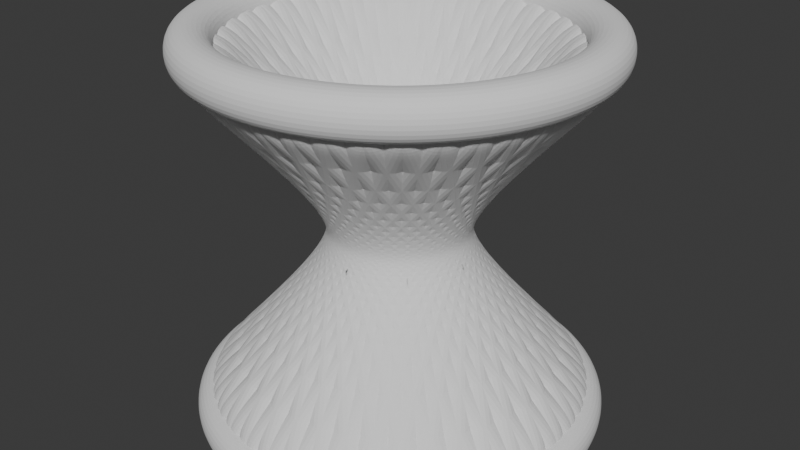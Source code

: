 # Source: ruledHyperboloid.blend  (saved by Blender 4.0.36; exported with 4.5.12 LTS)
import bpy
from mathutils import Matrix  # noqa: F401  (used for matrix-valued properties, if any)

bpy.ops.wm.read_factory_settings(use_empty=True)
scene = bpy.context.scene
scene.name = 'Scene'

# ---- collections
col_collection = bpy.data.collections.new('Collection'); scene.collection.children.link(col_collection)

# ---- world
world_world = bpy.data.worlds.new('World'); scene.world = world_world
world_world.use_nodes = True; world_world.node_tree.nodes.clear()
_N = world_world.node_tree.nodes; _L = world_world.node_tree.links
n0 = _N.new('ShaderNodeOutputWorld'); n0.name = 'World Output'; n0.location = (300, 300)
n1 = _N.new('ShaderNodeBackground'); n1.name = 'Background'; n1.location = (10, 300)
n1.inputs[0].default_value = (0.05088, 0.05088, 0.05088, 1.0)
_L.new(n1.outputs[0], n0.inputs[0])
n0.is_active_output = True
world_world.color = (0.05088, 0.05088, 0.05088)
world_world.use_sun_shadow = False
world_world.sun_shadow_jitter_overblur = 0.0

# ---- meshes
me_ring_098 = bpy.data.meshes.new('Ring.098')
me_ring_098.from_pydata([(2.0, 0.0, -2.0), (1.975, 0.3129, -2.0), (1.902, 0.618, -2.0), (1.782, 0.908, -2.0), (1.618, 1.176, -2.0), (1.414, 1.414, -2.0), (1.176, 1.618, -2.0), (0.908, 1.782, -2.0), (0.618, 1.902, -2.0), (0.3129, 1.975, -2.0), (1.225e-16, 2.0, -2.0), (-0.3129, 1.975, -2.0), (-0.618, 1.902, -2.0), (-0.908, 1.782, -2.0), (-1.176, 1.618, -2.0), (-1.414, 1.414, -2.0), (-1.618, 1.176, -2.0), (-1.782, 0.908, -2.0), (-1.902, 0.618, -2.0), (-1.975, 0.3129, -2.0), (-2.0, 2.449e-16, -2.0), (-1.975, -0.3129, -2.0), (-1.902, -0.618, -2.0), (-1.782, -0.908, -2.0), (-1.618, -1.176, -2.0), (-1.414, -1.414, -2.0), (-1.176, -1.618, -2.0), (-0.908, -1.782, -2.0), (-0.618, -1.902, -2.0), (-0.3129, -1.975, -2.0), (-3.674e-16, -2.0, -2.0), (0.3129, -1.975, -2.0), (0.618, -1.902, -2.0), (0.908, -1.782, -2.0), (1.176, -1.618, -2.0), (1.414, -1.414, -2.0), (1.618, -1.176, -2.0), (1.782, -0.908, -2.0), (1.902, -0.618, -2.0), (1.975, -0.3129, -2.0)], [(0, 1), (1, 2), (2, 3), (3, 4), (4, 5), (5, 6), (6, 7), (7, 8), (8, 9), (9, 10), (10, 11), (11, 12), (12, 13), (13, 14), (14, 15), (15, 16), (16, 17), (17, 18), (18, 19), (19, 20), (20, 21), (21, 22), (22, 23), (23, 24), (24, 25), (25, 26), (26, 27), (27, 28), (28, 29), (29, 30), (30, 31), (31, 32), (32, 33), (33, 34), (34, 35), (35, 36), (36, 37), (37, 38), (38, 39), (39, 0)], [])
me_ring_098.update()
me_ring_099 = bpy.data.meshes.new('Ring.099')
me_ring_099.from_pydata([(2.0, 0.0, 2.0), (1.975, 0.3129, 2.0), (1.902, 0.618, 2.0), (1.782, 0.908, 2.0), (1.618, 1.176, 2.0), (1.414, 1.414, 2.0), (1.176, 1.618, 2.0), (0.908, 1.782, 2.0), (0.618, 1.902, 2.0), (0.3129, 1.975, 2.0), (1.225e-16, 2.0, 2.0), (-0.3129, 1.975, 2.0), (-0.618, 1.902, 2.0), (-0.908, 1.782, 2.0), (-1.176, 1.618, 2.0), (-1.414, 1.414, 2.0), (-1.618, 1.176, 2.0), (-1.782, 0.908, 2.0), (-1.902, 0.618, 2.0), (-1.975, 0.3129, 2.0), (-2.0, 2.449e-16, 2.0), (-1.975, -0.3129, 2.0), (-1.902, -0.618, 2.0), (-1.782, -0.908, 2.0), (-1.618, -1.176, 2.0), (-1.414, -1.414, 2.0), (-1.176, -1.618, 2.0), (-0.908, -1.782, 2.0), (-0.618, -1.902, 2.0), (-0.3129, -1.975, 2.0), (-3.674e-16, -2.0, 2.0), (0.3129, -1.975, 2.0), (0.618, -1.902, 2.0), (0.908, -1.782, 2.0), (1.176, -1.618, 2.0), (1.414, -1.414, 2.0), (1.618, -1.176, 2.0), (1.782, -0.908, 2.0), (1.902, -0.618, 2.0), (1.975, -0.3129, 2.0)], [(0, 1), (1, 2), (2, 3), (3, 4), (4, 5), (5, 6), (6, 7), (7, 8), (8, 9), (9, 10), (10, 11), (11, 12), (12, 13), (13, 14), (14, 15), (15, 16), (16, 17), (17, 18), (18, 19), (19, 20), (20, 21), (21, 22), (22, 23), (23, 24), (24, 25), (25, 26), (26, 27), (27, 28), (28, 29), (29, 30), (30, 31), (31, 32), (32, 33), (33, 34), (34, 35), (35, 36), (36, 37), (37, 38), (38, 39), (39, 0)], [])
me_ring_099.update()
me_line_pos_0_015 = bpy.data.meshes.new('Line_pos_0.015')
me_line_pos_0_015.from_pydata([(2.0, 0.0, -2.0), (-1.714, 1.031, 2.0)], [(0, 1)], [])
me_line_pos_0_015.update()
me_line_pos_1_015 = bpy.data.meshes.new('Line_pos_1.015')
me_line_pos_1_015.from_pydata([(1.975, 0.3129, -2.0), (-1.854, 0.7502, 2.0)], [(0, 1)], [])
me_line_pos_1_015.update()
me_line_pos_2_015 = bpy.data.meshes.new('Line_pos_2.015')
me_line_pos_2_015.from_pydata([(1.902, 0.618, -2.0), (-1.948, 0.451, 2.0)], [(0, 1)], [])
me_line_pos_2_015.update()
me_line_pos_3_015 = bpy.data.meshes.new('Line_pos_3.015')
me_line_pos_3_015.from_pydata([(1.782, 0.908, -2.0), (-1.995, 0.1406, 2.0)], [(0, 1)], [])
me_line_pos_3_015.update()
me_line_pos_4_015 = bpy.data.meshes.new('Line_pos_4.015')
me_line_pos_4_015.from_pydata([(1.618, 1.176, -2.0), (-1.992, -0.1732, 2.0)], [(0, 1)], [])
me_line_pos_4_015.update()
me_line_pos_5_015 = bpy.data.meshes.new('Line_pos_5.015')
me_line_pos_5_015.from_pydata([(1.414, 1.414, -2.0), (-1.941, -0.4828, 2.0)], [(0, 1)], [])
me_line_pos_5_015.update()
me_line_pos_6_015 = bpy.data.meshes.new('Line_pos_6.015')
me_line_pos_6_015.from_pydata([(1.176, 1.618, -2.0), (-1.841, -0.7805, 2.0)], [(0, 1)], [])
me_line_pos_6_015.update()
me_line_pos_7_015 = bpy.data.meshes.new('Line_pos_7.015')
me_line_pos_7_015.from_pydata([(0.908, 1.782, -2.0), (-1.697, -1.059, 2.0)], [(0, 1)], [])
me_line_pos_7_015.update()
me_line_pos_8_015 = bpy.data.meshes.new('Line_pos_8.015')
me_line_pos_8_015.from_pydata([(0.618, 1.902, -2.0), (-1.51, -1.311, 2.0)], [(0, 1)], [])
me_line_pos_8_015.update()
me_line_pos_9_015 = bpy.data.meshes.new('Line_pos_9.015')
me_line_pos_9_015.from_pydata([(0.3129, 1.975, -2.0), (-1.286, -1.531, 2.0)], [(0, 1)], [])
me_line_pos_9_015.update()
me_line_pos_10_015 = bpy.data.meshes.new('Line_pos_10.015')
me_line_pos_10_015.from_pydata([(1.225e-16, 2.0, -2.0), (-1.031, -1.714, 2.0)], [(0, 1)], [])
me_line_pos_10_015.update()
me_line_pos_11_015 = bpy.data.meshes.new('Line_pos_11.015')
me_line_pos_11_015.from_pydata([(-0.3129, 1.975, -2.0), (-0.7502, -1.854, 2.0)], [(0, 1)], [])
me_line_pos_11_015.update()
me_line_pos_12_015 = bpy.data.meshes.new('Line_pos_12.015')
me_line_pos_12_015.from_pydata([(-0.618, 1.902, -2.0), (-0.451, -1.948, 2.0)], [(0, 1)], [])
me_line_pos_12_015.update()
me_line_pos_13_015 = bpy.data.meshes.new('Line_pos_13.015')
me_line_pos_13_015.from_pydata([(-0.908, 1.782, -2.0), (-0.1406, -1.995, 2.0)], [(0, 1)], [])
me_line_pos_13_015.update()
me_line_pos_14_015 = bpy.data.meshes.new('Line_pos_14.015')
me_line_pos_14_015.from_pydata([(-1.176, 1.618, -2.0), (0.1732, -1.992, 2.0)], [(0, 1)], [])
me_line_pos_14_015.update()
me_line_pos_15_015 = bpy.data.meshes.new('Line_pos_15.015')
me_line_pos_15_015.from_pydata([(-1.414, 1.414, -2.0), (0.4828, -1.941, 2.0)], [(0, 1)], [])
me_line_pos_15_015.update()
me_line_pos_16_015 = bpy.data.meshes.new('Line_pos_16.015')
me_line_pos_16_015.from_pydata([(-1.618, 1.176, -2.0), (0.7805, -1.841, 2.0)], [(0, 1)], [])
me_line_pos_16_015.update()
me_line_pos_17_015 = bpy.data.meshes.new('Line_pos_17.015')
me_line_pos_17_015.from_pydata([(-1.782, 0.908, -2.0), (1.059, -1.697, 2.0)], [(0, 1)], [])
me_line_pos_17_015.update()
me_line_pos_18_015 = bpy.data.meshes.new('Line_pos_18.015')
me_line_pos_18_015.from_pydata([(-1.902, 0.618, -2.0), (1.311, -1.51, 2.0)], [(0, 1)], [])
me_line_pos_18_015.update()
me_line_pos_19_015 = bpy.data.meshes.new('Line_pos_19.015')
me_line_pos_19_015.from_pydata([(-1.975, 0.3129, -2.0), (1.531, -1.286, 2.0)], [(0, 1)], [])
me_line_pos_19_015.update()
me_line_pos_20_015 = bpy.data.meshes.new('Line_pos_20.015')
me_line_pos_20_015.from_pydata([(-2.0, 2.449e-16, -2.0), (1.714, -1.031, 2.0)], [(0, 1)], [])
me_line_pos_20_015.update()
me_line_pos_21_015 = bpy.data.meshes.new('Line_pos_21.015')
me_line_pos_21_015.from_pydata([(-1.975, -0.3129, -2.0), (1.854, -0.7502, 2.0)], [(0, 1)], [])
me_line_pos_21_015.update()
me_line_pos_22_015 = bpy.data.meshes.new('Line_pos_22.015')
me_line_pos_22_015.from_pydata([(-1.902, -0.618, -2.0), (1.948, -0.451, 2.0)], [(0, 1)], [])
me_line_pos_22_015.update()
me_line_pos_23_015 = bpy.data.meshes.new('Line_pos_23.015')
me_line_pos_23_015.from_pydata([(-1.782, -0.908, -2.0), (1.995, -0.1406, 2.0)], [(0, 1)], [])
me_line_pos_23_015.update()
me_line_pos_24_015 = bpy.data.meshes.new('Line_pos_24.015')
me_line_pos_24_015.from_pydata([(-1.618, -1.176, -2.0), (1.992, 0.1732, 2.0)], [(0, 1)], [])
me_line_pos_24_015.update()
me_line_pos_25_004 = bpy.data.meshes.new('Line_pos_25.004')
me_line_pos_25_004.from_pydata([(-1.414, -1.414, -2.0), (1.941, 0.4828, 2.0)], [(0, 1)], [])
me_line_pos_25_004.update()
me_line_pos_26_004 = bpy.data.meshes.new('Line_pos_26.004')
me_line_pos_26_004.from_pydata([(-1.176, -1.618, -2.0), (1.841, 0.7805, 2.0)], [(0, 1)], [])
me_line_pos_26_004.update()
me_line_pos_27_004 = bpy.data.meshes.new('Line_pos_27.004')
me_line_pos_27_004.from_pydata([(-0.908, -1.782, -2.0), (1.697, 1.059, 2.0)], [(0, 1)], [])
me_line_pos_27_004.update()
me_line_pos_28_004 = bpy.data.meshes.new('Line_pos_28.004')
me_line_pos_28_004.from_pydata([(-0.618, -1.902, -2.0), (1.51, 1.311, 2.0)], [(0, 1)], [])
me_line_pos_28_004.update()
me_line_pos_29_004 = bpy.data.meshes.new('Line_pos_29.004')
me_line_pos_29_004.from_pydata([(-0.3129, -1.975, -2.0), (1.286, 1.531, 2.0)], [(0, 1)], [])
me_line_pos_29_004.update()
me_line_pos_30_004 = bpy.data.meshes.new('Line_pos_30.004')
me_line_pos_30_004.from_pydata([(-3.674e-16, -2.0, -2.0), (1.031, 1.714, 2.0)], [(0, 1)], [])
me_line_pos_30_004.update()
me_line_pos_31_004 = bpy.data.meshes.new('Line_pos_31.004')
me_line_pos_31_004.from_pydata([(0.3129, -1.975, -2.0), (0.7502, 1.854, 2.0)], [(0, 1)], [])
me_line_pos_31_004.update()
me_line_pos_32_004 = bpy.data.meshes.new('Line_pos_32.004')
me_line_pos_32_004.from_pydata([(0.618, -1.902, -2.0), (0.451, 1.948, 2.0)], [(0, 1)], [])
me_line_pos_32_004.update()
me_line_pos_33_004 = bpy.data.meshes.new('Line_pos_33.004')
me_line_pos_33_004.from_pydata([(0.908, -1.782, -2.0), (0.1406, 1.995, 2.0)], [(0, 1)], [])
me_line_pos_33_004.update()
me_line_pos_34_004 = bpy.data.meshes.new('Line_pos_34.004')
me_line_pos_34_004.from_pydata([(1.176, -1.618, -2.0), (-0.1732, 1.992, 2.0)], [(0, 1)], [])
me_line_pos_34_004.update()
me_line_pos_35_004 = bpy.data.meshes.new('Line_pos_35.004')
me_line_pos_35_004.from_pydata([(1.414, -1.414, -2.0), (-0.4828, 1.941, 2.0)], [(0, 1)], [])
me_line_pos_35_004.update()
me_line_pos_36_004 = bpy.data.meshes.new('Line_pos_36.004')
me_line_pos_36_004.from_pydata([(1.618, -1.176, -2.0), (-0.7805, 1.841, 2.0)], [(0, 1)], [])
me_line_pos_36_004.update()
me_line_pos_37_004 = bpy.data.meshes.new('Line_pos_37.004')
me_line_pos_37_004.from_pydata([(1.782, -0.908, -2.0), (-1.059, 1.697, 2.0)], [(0, 1)], [])
me_line_pos_37_004.update()
me_line_pos_38_004 = bpy.data.meshes.new('Line_pos_38.004')
me_line_pos_38_004.from_pydata([(1.902, -0.618, -2.0), (-1.311, 1.51, 2.0)], [(0, 1)], [])
me_line_pos_38_004.update()
me_line_pos_39_004 = bpy.data.meshes.new('Line_pos_39.004')
me_line_pos_39_004.from_pydata([(1.975, -0.3129, -2.0), (-1.531, 1.286, 2.0)], [(0, 1)], [])
me_line_pos_39_004.update()
me_line_neg_0_007 = bpy.data.meshes.new('Line_neg_0.007')
me_line_neg_0_007.from_pydata([(2.0, 0.0, -2.0), (-1.714, -1.031, 2.0)], [(0, 1)], [])
me_line_neg_0_007.update()
me_line_neg_1_007 = bpy.data.meshes.new('Line_neg_1.007')
me_line_neg_1_007.from_pydata([(1.975, 0.3129, -2.0), (-1.531, -1.286, 2.0)], [(0, 1)], [])
me_line_neg_1_007.update()
me_line_neg_2_007 = bpy.data.meshes.new('Line_neg_2.007')
me_line_neg_2_007.from_pydata([(1.902, 0.618, -2.0), (-1.311, -1.51, 2.0)], [(0, 1)], [])
me_line_neg_2_007.update()
me_line_neg_3_007 = bpy.data.meshes.new('Line_neg_3.007')
me_line_neg_3_007.from_pydata([(1.782, 0.908, -2.0), (-1.059, -1.697, 2.0)], [(0, 1)], [])
me_line_neg_3_007.update()
me_line_neg_4_007 = bpy.data.meshes.new('Line_neg_4.007')
me_line_neg_4_007.from_pydata([(1.618, 1.176, -2.0), (-0.7805, -1.841, 2.0)], [(0, 1)], [])
me_line_neg_4_007.update()
me_line_neg_5_007 = bpy.data.meshes.new('Line_neg_5.007')
me_line_neg_5_007.from_pydata([(1.414, 1.414, -2.0), (-0.4828, -1.941, 2.0)], [(0, 1)], [])
me_line_neg_5_007.update()
me_line_neg_6_007 = bpy.data.meshes.new('Line_neg_6.007')
me_line_neg_6_007.from_pydata([(1.176, 1.618, -2.0), (-0.1732, -1.992, 2.0)], [(0, 1)], [])
me_line_neg_6_007.update()
me_line_neg_7_007 = bpy.data.meshes.new('Line_neg_7.007')
me_line_neg_7_007.from_pydata([(0.908, 1.782, -2.0), (0.1406, -1.995, 2.0)], [(0, 1)], [])
me_line_neg_7_007.update()
me_line_neg_8_007 = bpy.data.meshes.new('Line_neg_8.007')
me_line_neg_8_007.from_pydata([(0.618, 1.902, -2.0), (0.451, -1.948, 2.0)], [(0, 1)], [])
me_line_neg_8_007.update()
me_line_neg_9_007 = bpy.data.meshes.new('Line_neg_9.007')
me_line_neg_9_007.from_pydata([(0.3129, 1.975, -2.0), (0.7502, -1.854, 2.0)], [(0, 1)], [])
me_line_neg_9_007.update()
me_line_neg_10_007 = bpy.data.meshes.new('Line_neg_10.007')
me_line_neg_10_007.from_pydata([(1.225e-16, 2.0, -2.0), (1.031, -1.714, 2.0)], [(0, 1)], [])
me_line_neg_10_007.update()
me_line_neg_11_007 = bpy.data.meshes.new('Line_neg_11.007')
me_line_neg_11_007.from_pydata([(-0.3129, 1.975, -2.0), (1.286, -1.531, 2.0)], [(0, 1)], [])
me_line_neg_11_007.update()
me_line_neg_12_007 = bpy.data.meshes.new('Line_neg_12.007')
me_line_neg_12_007.from_pydata([(-0.618, 1.902, -2.0), (1.51, -1.311, 2.0)], [(0, 1)], [])
me_line_neg_12_007.update()
me_line_neg_13_007 = bpy.data.meshes.new('Line_neg_13.007')
me_line_neg_13_007.from_pydata([(-0.908, 1.782, -2.0), (1.697, -1.059, 2.0)], [(0, 1)], [])
me_line_neg_13_007.update()
me_line_neg_14_007 = bpy.data.meshes.new('Line_neg_14.007')
me_line_neg_14_007.from_pydata([(-1.176, 1.618, -2.0), (1.841, -0.7805, 2.0)], [(0, 1)], [])
me_line_neg_14_007.update()
me_line_neg_15_007 = bpy.data.meshes.new('Line_neg_15.007')
me_line_neg_15_007.from_pydata([(-1.414, 1.414, -2.0), (1.941, -0.4828, 2.0)], [(0, 1)], [])
me_line_neg_15_007.update()
me_line_neg_16_007 = bpy.data.meshes.new('Line_neg_16.007')
me_line_neg_16_007.from_pydata([(-1.618, 1.176, -2.0), (1.992, -0.1732, 2.0)], [(0, 1)], [])
me_line_neg_16_007.update()
me_line_neg_17_007 = bpy.data.meshes.new('Line_neg_17.007')
me_line_neg_17_007.from_pydata([(-1.782, 0.908, -2.0), (1.995, 0.1406, 2.0)], [(0, 1)], [])
me_line_neg_17_007.update()
me_line_neg_18_007 = bpy.data.meshes.new('Line_neg_18.007')
me_line_neg_18_007.from_pydata([(-1.902, 0.618, -2.0), (1.948, 0.451, 2.0)], [(0, 1)], [])
me_line_neg_18_007.update()
me_line_neg_19_007 = bpy.data.meshes.new('Line_neg_19.007')
me_line_neg_19_007.from_pydata([(-1.975, 0.3129, -2.0), (1.854, 0.7502, 2.0)], [(0, 1)], [])
me_line_neg_19_007.update()
me_line_neg_20_007 = bpy.data.meshes.new('Line_neg_20.007')
me_line_neg_20_007.from_pydata([(-2.0, 2.449e-16, -2.0), (1.714, 1.031, 2.0)], [(0, 1)], [])
me_line_neg_20_007.update()
me_line_neg_21_007 = bpy.data.meshes.new('Line_neg_21.007')
me_line_neg_21_007.from_pydata([(-1.975, -0.3129, -2.0), (1.531, 1.286, 2.0)], [(0, 1)], [])
me_line_neg_21_007.update()
me_line_neg_22_007 = bpy.data.meshes.new('Line_neg_22.007')
me_line_neg_22_007.from_pydata([(-1.902, -0.618, -2.0), (1.311, 1.51, 2.0)], [(0, 1)], [])
me_line_neg_22_007.update()
me_line_neg_23_007 = bpy.data.meshes.new('Line_neg_23.007')
me_line_neg_23_007.from_pydata([(-1.782, -0.908, -2.0), (1.059, 1.697, 2.0)], [(0, 1)], [])
me_line_neg_23_007.update()
me_line_neg_24_007 = bpy.data.meshes.new('Line_neg_24.007')
me_line_neg_24_007.from_pydata([(-1.618, -1.176, -2.0), (0.7805, 1.841, 2.0)], [(0, 1)], [])
me_line_neg_24_007.update()
me_line_neg_25 = bpy.data.meshes.new('Line_neg_25')
me_line_neg_25.from_pydata([(-1.414, -1.414, -2.0), (0.4828, 1.941, 2.0)], [(0, 1)], [])
me_line_neg_25.update()
me_line_neg_26 = bpy.data.meshes.new('Line_neg_26')
me_line_neg_26.from_pydata([(-1.176, -1.618, -2.0), (0.1732, 1.992, 2.0)], [(0, 1)], [])
me_line_neg_26.update()
me_line_neg_27 = bpy.data.meshes.new('Line_neg_27')
me_line_neg_27.from_pydata([(-0.908, -1.782, -2.0), (-0.1406, 1.995, 2.0)], [(0, 1)], [])
me_line_neg_27.update()
me_line_neg_28 = bpy.data.meshes.new('Line_neg_28')
me_line_neg_28.from_pydata([(-0.618, -1.902, -2.0), (-0.451, 1.948, 2.0)], [(0, 1)], [])
me_line_neg_28.update()
me_line_neg_29 = bpy.data.meshes.new('Line_neg_29')
me_line_neg_29.from_pydata([(-0.3129, -1.975, -2.0), (-0.7502, 1.854, 2.0)], [(0, 1)], [])
me_line_neg_29.update()
me_line_neg_30 = bpy.data.meshes.new('Line_neg_30')
me_line_neg_30.from_pydata([(-3.674e-16, -2.0, -2.0), (-1.031, 1.714, 2.0)], [(0, 1)], [])
me_line_neg_30.update()
me_line_neg_31 = bpy.data.meshes.new('Line_neg_31')
me_line_neg_31.from_pydata([(0.3129, -1.975, -2.0), (-1.286, 1.531, 2.0)], [(0, 1)], [])
me_line_neg_31.update()
me_line_neg_32 = bpy.data.meshes.new('Line_neg_32')
me_line_neg_32.from_pydata([(0.618, -1.902, -2.0), (-1.51, 1.311, 2.0)], [(0, 1)], [])
me_line_neg_32.update()
me_line_neg_33 = bpy.data.meshes.new('Line_neg_33')
me_line_neg_33.from_pydata([(0.908, -1.782, -2.0), (-1.697, 1.059, 2.0)], [(0, 1)], [])
me_line_neg_33.update()
me_line_neg_34 = bpy.data.meshes.new('Line_neg_34')
me_line_neg_34.from_pydata([(1.176, -1.618, -2.0), (-1.841, 0.7805, 2.0)], [(0, 1)], [])
me_line_neg_34.update()
me_line_neg_35 = bpy.data.meshes.new('Line_neg_35')
me_line_neg_35.from_pydata([(1.414, -1.414, -2.0), (-1.941, 0.4828, 2.0)], [(0, 1)], [])
me_line_neg_35.update()
me_line_neg_36 = bpy.data.meshes.new('Line_neg_36')
me_line_neg_36.from_pydata([(1.618, -1.176, -2.0), (-1.992, 0.1732, 2.0)], [(0, 1)], [])
me_line_neg_36.update()
me_line_neg_37 = bpy.data.meshes.new('Line_neg_37')
me_line_neg_37.from_pydata([(1.782, -0.908, -2.0), (-1.995, -0.1406, 2.0)], [(0, 1)], [])
me_line_neg_37.update()
me_line_neg_38 = bpy.data.meshes.new('Line_neg_38')
me_line_neg_38.from_pydata([(1.902, -0.618, -2.0), (-1.948, -0.451, 2.0)], [(0, 1)], [])
me_line_neg_38.update()
me_line_neg_39 = bpy.data.meshes.new('Line_neg_39')
me_line_neg_39.from_pydata([(1.975, -0.3129, -2.0), (-1.854, -0.7502, 2.0)], [(0, 1)], [])
me_line_neg_39.update()

# ---- objects
ob_ring = bpy.data.objects.new('Ring', me_ring_098)
ob_ring_001 = bpy.data.objects.new('Ring.001', me_ring_099)
ob_line_pos_0 = bpy.data.objects.new('Line_pos_0', me_line_pos_0_015)
ob_line_pos_1 = bpy.data.objects.new('Line_pos_1', me_line_pos_1_015)
ob_line_pos_2 = bpy.data.objects.new('Line_pos_2', me_line_pos_2_015)
ob_line_pos_3 = bpy.data.objects.new('Line_pos_3', me_line_pos_3_015)
ob_line_pos_4 = bpy.data.objects.new('Line_pos_4', me_line_pos_4_015)
ob_line_pos_5 = bpy.data.objects.new('Line_pos_5', me_line_pos_5_015)
ob_line_pos_6 = bpy.data.objects.new('Line_pos_6', me_line_pos_6_015)
ob_line_pos_7 = bpy.data.objects.new('Line_pos_7', me_line_pos_7_015)
ob_line_pos_8 = bpy.data.objects.new('Line_pos_8', me_line_pos_8_015)
ob_line_pos_9 = bpy.data.objects.new('Line_pos_9', me_line_pos_9_015)
ob_line_pos_10 = bpy.data.objects.new('Line_pos_10', me_line_pos_10_015)
ob_line_pos_11 = bpy.data.objects.new('Line_pos_11', me_line_pos_11_015)
ob_line_pos_12 = bpy.data.objects.new('Line_pos_12', me_line_pos_12_015)
ob_line_pos_13 = bpy.data.objects.new('Line_pos_13', me_line_pos_13_015)
ob_line_pos_14 = bpy.data.objects.new('Line_pos_14', me_line_pos_14_015)
ob_line_pos_15 = bpy.data.objects.new('Line_pos_15', me_line_pos_15_015)
ob_line_pos_16 = bpy.data.objects.new('Line_pos_16', me_line_pos_16_015)
ob_line_pos_17 = bpy.data.objects.new('Line_pos_17', me_line_pos_17_015)
ob_line_pos_18 = bpy.data.objects.new('Line_pos_18', me_line_pos_18_015)
ob_line_pos_19 = bpy.data.objects.new('Line_pos_19', me_line_pos_19_015)
ob_line_pos_20 = bpy.data.objects.new('Line_pos_20', me_line_pos_20_015)
ob_line_pos_21 = bpy.data.objects.new('Line_pos_21', me_line_pos_21_015)
ob_line_pos_22 = bpy.data.objects.new('Line_pos_22', me_line_pos_22_015)
ob_line_pos_23 = bpy.data.objects.new('Line_pos_23', me_line_pos_23_015)
ob_line_pos_24 = bpy.data.objects.new('Line_pos_24', me_line_pos_24_015)
ob_line_pos_25 = bpy.data.objects.new('Line_pos_25', me_line_pos_25_004)
ob_line_pos_26 = bpy.data.objects.new('Line_pos_26', me_line_pos_26_004)
ob_line_pos_27 = bpy.data.objects.new('Line_pos_27', me_line_pos_27_004)
ob_line_pos_28 = bpy.data.objects.new('Line_pos_28', me_line_pos_28_004)
ob_line_pos_29 = bpy.data.objects.new('Line_pos_29', me_line_pos_29_004)
ob_line_pos_30 = bpy.data.objects.new('Line_pos_30', me_line_pos_30_004)
ob_line_pos_31 = bpy.data.objects.new('Line_pos_31', me_line_pos_31_004)
ob_line_pos_32 = bpy.data.objects.new('Line_pos_32', me_line_pos_32_004)
ob_line_pos_33 = bpy.data.objects.new('Line_pos_33', me_line_pos_33_004)
ob_line_pos_34 = bpy.data.objects.new('Line_pos_34', me_line_pos_34_004)
ob_line_pos_35 = bpy.data.objects.new('Line_pos_35', me_line_pos_35_004)
ob_line_pos_36 = bpy.data.objects.new('Line_pos_36', me_line_pos_36_004)
ob_line_pos_37 = bpy.data.objects.new('Line_pos_37', me_line_pos_37_004)
ob_line_pos_38 = bpy.data.objects.new('Line_pos_38', me_line_pos_38_004)
ob_line_pos_39 = bpy.data.objects.new('Line_pos_39', me_line_pos_39_004)
ob_line_neg_0 = bpy.data.objects.new('Line_neg_0', me_line_neg_0_007)
ob_line_neg_1 = bpy.data.objects.new('Line_neg_1', me_line_neg_1_007)
ob_line_neg_2 = bpy.data.objects.new('Line_neg_2', me_line_neg_2_007)
ob_line_neg_3 = bpy.data.objects.new('Line_neg_3', me_line_neg_3_007)
ob_line_neg_4 = bpy.data.objects.new('Line_neg_4', me_line_neg_4_007)
ob_line_neg_5 = bpy.data.objects.new('Line_neg_5', me_line_neg_5_007)
ob_line_neg_6 = bpy.data.objects.new('Line_neg_6', me_line_neg_6_007)
ob_line_neg_7 = bpy.data.objects.new('Line_neg_7', me_line_neg_7_007)
ob_line_neg_8 = bpy.data.objects.new('Line_neg_8', me_line_neg_8_007)
ob_line_neg_9 = bpy.data.objects.new('Line_neg_9', me_line_neg_9_007)
ob_line_neg_10 = bpy.data.objects.new('Line_neg_10', me_line_neg_10_007)
ob_line_neg_11 = bpy.data.objects.new('Line_neg_11', me_line_neg_11_007)
ob_line_neg_12 = bpy.data.objects.new('Line_neg_12', me_line_neg_12_007)
ob_line_neg_13 = bpy.data.objects.new('Line_neg_13', me_line_neg_13_007)
ob_line_neg_14 = bpy.data.objects.new('Line_neg_14', me_line_neg_14_007)
ob_line_neg_15 = bpy.data.objects.new('Line_neg_15', me_line_neg_15_007)
ob_line_neg_16 = bpy.data.objects.new('Line_neg_16', me_line_neg_16_007)
ob_line_neg_17 = bpy.data.objects.new('Line_neg_17', me_line_neg_17_007)
ob_line_neg_18 = bpy.data.objects.new('Line_neg_18', me_line_neg_18_007)
ob_line_neg_19 = bpy.data.objects.new('Line_neg_19', me_line_neg_19_007)
ob_line_neg_20 = bpy.data.objects.new('Line_neg_20', me_line_neg_20_007)
ob_line_neg_21 = bpy.data.objects.new('Line_neg_21', me_line_neg_21_007)
ob_line_neg_22 = bpy.data.objects.new('Line_neg_22', me_line_neg_22_007)
ob_line_neg_23 = bpy.data.objects.new('Line_neg_23', me_line_neg_23_007)
ob_line_neg_24 = bpy.data.objects.new('Line_neg_24', me_line_neg_24_007)
ob_line_neg_25 = bpy.data.objects.new('Line_neg_25', me_line_neg_25)
ob_line_neg_26 = bpy.data.objects.new('Line_neg_26', me_line_neg_26)
ob_line_neg_27 = bpy.data.objects.new('Line_neg_27', me_line_neg_27)
ob_line_neg_28 = bpy.data.objects.new('Line_neg_28', me_line_neg_28)
ob_line_neg_29 = bpy.data.objects.new('Line_neg_29', me_line_neg_29)
ob_line_neg_30 = bpy.data.objects.new('Line_neg_30', me_line_neg_30)
ob_line_neg_31 = bpy.data.objects.new('Line_neg_31', me_line_neg_31)
ob_line_neg_32 = bpy.data.objects.new('Line_neg_32', me_line_neg_32)
ob_line_neg_33 = bpy.data.objects.new('Line_neg_33', me_line_neg_33)
ob_line_neg_34 = bpy.data.objects.new('Line_neg_34', me_line_neg_34)
ob_line_neg_35 = bpy.data.objects.new('Line_neg_35', me_line_neg_35)
ob_line_neg_36 = bpy.data.objects.new('Line_neg_36', me_line_neg_36)
ob_line_neg_37 = bpy.data.objects.new('Line_neg_37', me_line_neg_37)
ob_line_neg_38 = bpy.data.objects.new('Line_neg_38', me_line_neg_38)
ob_line_neg_39 = bpy.data.objects.new('Line_neg_39', me_line_neg_39)

# ---- transforms, parenting, visibility, modifiers, constraints
ob_ring.location = (0.0, 0.0, 0.0)
_m = ob_ring.modifiers.new('Skin', 'SKIN')
_m = ob_ring.modifiers.new('Subdivision', 'SUBSURF')
_m.levels = 3
_m.render_levels = 3
_m = ob_ring.modifiers.new('Bevel', 'BEVEL')
_m.width = 0.015
_m.width_pct = 0.015
_m.segments = 6
ob_ring_001.location = (0.0, 0.0, 0.0)
_m = ob_ring_001.modifiers.new('Skin', 'SKIN')
_m = ob_ring_001.modifiers.new('Subdivision', 'SUBSURF')
_m.levels = 3
_m.render_levels = 3
_m = ob_ring_001.modifiers.new('Bevel', 'BEVEL')
_m.width = 0.015
_m.width_pct = 0.015
_m.segments = 6
ob_line_pos_0.location = (0.0, 0.0, 0.0)
_m = ob_line_pos_0.modifiers.new('Skin', 'SKIN')
_m = ob_line_pos_0.modifiers.new('Subdivision', 'SUBSURF')
_m.levels = 3
_m.render_levels = 3
_m = ob_line_pos_0.modifiers.new('Bevel', 'BEVEL')
_m.width = 0.006
_m.width_pct = 0.006
_m.segments = 6
ob_line_pos_1.location = (0.0, 0.0, 0.0)
_m = ob_line_pos_1.modifiers.new('Skin', 'SKIN')
_m = ob_line_pos_1.modifiers.new('Subdivision', 'SUBSURF')
_m.levels = 3
_m.render_levels = 3
_m = ob_line_pos_1.modifiers.new('Bevel', 'BEVEL')
_m.width = 0.006
_m.width_pct = 0.006
_m.segments = 6
ob_line_pos_2.location = (0.0, 0.0, 0.0)
_m = ob_line_pos_2.modifiers.new('Skin', 'SKIN')
_m = ob_line_pos_2.modifiers.new('Subdivision', 'SUBSURF')
_m.levels = 3
_m.render_levels = 3
_m = ob_line_pos_2.modifiers.new('Bevel', 'BEVEL')
_m.width = 0.006
_m.width_pct = 0.006
_m.segments = 6
ob_line_pos_3.location = (0.0, 0.0, 0.0)
_m = ob_line_pos_3.modifiers.new('Skin', 'SKIN')
_m = ob_line_pos_3.modifiers.new('Subdivision', 'SUBSURF')
_m.levels = 3
_m.render_levels = 3
_m = ob_line_pos_3.modifiers.new('Bevel', 'BEVEL')
_m.width = 0.006
_m.width_pct = 0.006
_m.segments = 6
ob_line_pos_4.location = (0.0, 0.0, 0.0)
_m = ob_line_pos_4.modifiers.new('Skin', 'SKIN')
_m = ob_line_pos_4.modifiers.new('Subdivision', 'SUBSURF')
_m.levels = 3
_m.render_levels = 3
_m = ob_line_pos_4.modifiers.new('Bevel', 'BEVEL')
_m.width = 0.006
_m.width_pct = 0.006
_m.segments = 6
ob_line_pos_5.location = (0.0, 0.0, 0.0)
_m = ob_line_pos_5.modifiers.new('Skin', 'SKIN')
_m = ob_line_pos_5.modifiers.new('Subdivision', 'SUBSURF')
_m.levels = 3
_m.render_levels = 3
_m = ob_line_pos_5.modifiers.new('Bevel', 'BEVEL')
_m.width = 0.006
_m.width_pct = 0.006
_m.segments = 6
ob_line_pos_6.location = (0.0, 0.0, 0.0)
_m = ob_line_pos_6.modifiers.new('Skin', 'SKIN')
_m = ob_line_pos_6.modifiers.new('Subdivision', 'SUBSURF')
_m.levels = 3
_m.render_levels = 3
_m = ob_line_pos_6.modifiers.new('Bevel', 'BEVEL')
_m.width = 0.006
_m.width_pct = 0.006
_m.segments = 6
ob_line_pos_7.location = (0.0, 0.0, 0.0)
_m = ob_line_pos_7.modifiers.new('Skin', 'SKIN')
_m = ob_line_pos_7.modifiers.new('Subdivision', 'SUBSURF')
_m.levels = 3
_m.render_levels = 3
_m = ob_line_pos_7.modifiers.new('Bevel', 'BEVEL')
_m.width = 0.006
_m.width_pct = 0.006
_m.segments = 6
ob_line_pos_8.location = (0.0, 0.0, 0.0)
_m = ob_line_pos_8.modifiers.new('Skin', 'SKIN')
_m = ob_line_pos_8.modifiers.new('Subdivision', 'SUBSURF')
_m.levels = 3
_m.render_levels = 3
_m = ob_line_pos_8.modifiers.new('Bevel', 'BEVEL')
_m.width = 0.006
_m.width_pct = 0.006
_m.segments = 6
ob_line_pos_9.location = (0.0, 0.0, 0.0)
_m = ob_line_pos_9.modifiers.new('Skin', 'SKIN')
_m = ob_line_pos_9.modifiers.new('Subdivision', 'SUBSURF')
_m.levels = 3
_m.render_levels = 3
_m = ob_line_pos_9.modifiers.new('Bevel', 'BEVEL')
_m.width = 0.006
_m.width_pct = 0.006
_m.segments = 6
ob_line_pos_10.location = (0.0, 0.0, 0.0)
_m = ob_line_pos_10.modifiers.new('Skin', 'SKIN')
_m = ob_line_pos_10.modifiers.new('Subdivision', 'SUBSURF')
_m.levels = 3
_m.render_levels = 3
_m = ob_line_pos_10.modifiers.new('Bevel', 'BEVEL')
_m.width = 0.006
_m.width_pct = 0.006
_m.segments = 6
ob_line_pos_11.location = (0.0, 0.0, 0.0)
_m = ob_line_pos_11.modifiers.new('Skin', 'SKIN')
_m = ob_line_pos_11.modifiers.new('Subdivision', 'SUBSURF')
_m.levels = 3
_m.render_levels = 3
_m = ob_line_pos_11.modifiers.new('Bevel', 'BEVEL')
_m.width = 0.006
_m.width_pct = 0.006
_m.segments = 6
ob_line_pos_12.location = (0.0, 0.0, 0.0)
_m = ob_line_pos_12.modifiers.new('Skin', 'SKIN')
_m = ob_line_pos_12.modifiers.new('Subdivision', 'SUBSURF')
_m.levels = 3
_m.render_levels = 3
_m = ob_line_pos_12.modifiers.new('Bevel', 'BEVEL')
_m.width = 0.006
_m.width_pct = 0.006
_m.segments = 6
ob_line_pos_13.location = (0.0, 0.0, 0.0)
_m = ob_line_pos_13.modifiers.new('Skin', 'SKIN')
_m = ob_line_pos_13.modifiers.new('Subdivision', 'SUBSURF')
_m.levels = 3
_m.render_levels = 3
_m = ob_line_pos_13.modifiers.new('Bevel', 'BEVEL')
_m.width = 0.006
_m.width_pct = 0.006
_m.segments = 6
ob_line_pos_14.location = (0.0, 0.0, 0.0)
_m = ob_line_pos_14.modifiers.new('Skin', 'SKIN')
_m = ob_line_pos_14.modifiers.new('Subdivision', 'SUBSURF')
_m.levels = 3
_m.render_levels = 3
_m = ob_line_pos_14.modifiers.new('Bevel', 'BEVEL')
_m.width = 0.006
_m.width_pct = 0.006
_m.segments = 6
ob_line_pos_15.location = (0.0, 0.0, 0.0)
_m = ob_line_pos_15.modifiers.new('Skin', 'SKIN')
_m = ob_line_pos_15.modifiers.new('Subdivision', 'SUBSURF')
_m.levels = 3
_m.render_levels = 3
_m = ob_line_pos_15.modifiers.new('Bevel', 'BEVEL')
_m.width = 0.006
_m.width_pct = 0.006
_m.segments = 6
ob_line_pos_16.location = (0.0, 0.0, 0.0)
_m = ob_line_pos_16.modifiers.new('Skin', 'SKIN')
_m = ob_line_pos_16.modifiers.new('Subdivision', 'SUBSURF')
_m.levels = 3
_m.render_levels = 3
_m = ob_line_pos_16.modifiers.new('Bevel', 'BEVEL')
_m.width = 0.006
_m.width_pct = 0.006
_m.segments = 6
ob_line_pos_17.location = (0.0, 0.0, 0.0)
_m = ob_line_pos_17.modifiers.new('Skin', 'SKIN')
_m = ob_line_pos_17.modifiers.new('Subdivision', 'SUBSURF')
_m.levels = 3
_m.render_levels = 3
_m = ob_line_pos_17.modifiers.new('Bevel', 'BEVEL')
_m.width = 0.006
_m.width_pct = 0.006
_m.segments = 6
ob_line_pos_18.location = (0.0, 0.0, 0.0)
_m = ob_line_pos_18.modifiers.new('Skin', 'SKIN')
_m = ob_line_pos_18.modifiers.new('Subdivision', 'SUBSURF')
_m.levels = 3
_m.render_levels = 3
_m = ob_line_pos_18.modifiers.new('Bevel', 'BEVEL')
_m.width = 0.006
_m.width_pct = 0.006
_m.segments = 6
ob_line_pos_19.location = (0.0, 0.0, 0.0)
_m = ob_line_pos_19.modifiers.new('Skin', 'SKIN')
_m = ob_line_pos_19.modifiers.new('Subdivision', 'SUBSURF')
_m.levels = 3
_m.render_levels = 3
_m = ob_line_pos_19.modifiers.new('Bevel', 'BEVEL')
_m.width = 0.006
_m.width_pct = 0.006
_m.segments = 6
ob_line_pos_20.location = (0.0, 0.0, 0.0)
_m = ob_line_pos_20.modifiers.new('Skin', 'SKIN')
_m = ob_line_pos_20.modifiers.new('Subdivision', 'SUBSURF')
_m.levels = 3
_m.render_levels = 3
_m = ob_line_pos_20.modifiers.new('Bevel', 'BEVEL')
_m.width = 0.006
_m.width_pct = 0.006
_m.segments = 6
ob_line_pos_21.location = (0.0, 0.0, 0.0)
_m = ob_line_pos_21.modifiers.new('Skin', 'SKIN')
_m = ob_line_pos_21.modifiers.new('Subdivision', 'SUBSURF')
_m.levels = 3
_m.render_levels = 3
_m = ob_line_pos_21.modifiers.new('Bevel', 'BEVEL')
_m.width = 0.006
_m.width_pct = 0.006
_m.segments = 6
ob_line_pos_22.location = (0.0, 0.0, 0.0)
_m = ob_line_pos_22.modifiers.new('Skin', 'SKIN')
_m = ob_line_pos_22.modifiers.new('Subdivision', 'SUBSURF')
_m.levels = 3
_m.render_levels = 3
_m = ob_line_pos_22.modifiers.new('Bevel', 'BEVEL')
_m.width = 0.006
_m.width_pct = 0.006
_m.segments = 6
ob_line_pos_23.location = (0.0, 0.0, 0.0)
_m = ob_line_pos_23.modifiers.new('Skin', 'SKIN')
_m = ob_line_pos_23.modifiers.new('Subdivision', 'SUBSURF')
_m.levels = 3
_m.render_levels = 3
_m = ob_line_pos_23.modifiers.new('Bevel', 'BEVEL')
_m.width = 0.006
_m.width_pct = 0.006
_m.segments = 6
ob_line_pos_24.location = (0.0, 0.0, 0.0)
_m = ob_line_pos_24.modifiers.new('Skin', 'SKIN')
_m = ob_line_pos_24.modifiers.new('Subdivision', 'SUBSURF')
_m.levels = 3
_m.render_levels = 3
_m = ob_line_pos_24.modifiers.new('Bevel', 'BEVEL')
_m.width = 0.006
_m.width_pct = 0.006
_m.segments = 6
ob_line_pos_25.location = (0.0, 0.0, 0.0)
_m = ob_line_pos_25.modifiers.new('Skin', 'SKIN')
_m = ob_line_pos_25.modifiers.new('Subdivision', 'SUBSURF')
_m.levels = 3
_m.render_levels = 3
_m = ob_line_pos_25.modifiers.new('Bevel', 'BEVEL')
_m.width = 0.006
_m.width_pct = 0.006
_m.segments = 6
ob_line_pos_26.location = (0.0, 0.0, 0.0)
_m = ob_line_pos_26.modifiers.new('Skin', 'SKIN')
_m = ob_line_pos_26.modifiers.new('Subdivision', 'SUBSURF')
_m.levels = 3
_m.render_levels = 3
_m = ob_line_pos_26.modifiers.new('Bevel', 'BEVEL')
_m.width = 0.006
_m.width_pct = 0.006
_m.segments = 6
ob_line_pos_27.location = (0.0, 0.0, 0.0)
_m = ob_line_pos_27.modifiers.new('Skin', 'SKIN')
_m = ob_line_pos_27.modifiers.new('Subdivision', 'SUBSURF')
_m.levels = 3
_m.render_levels = 3
_m = ob_line_pos_27.modifiers.new('Bevel', 'BEVEL')
_m.width = 0.006
_m.width_pct = 0.006
_m.segments = 6
ob_line_pos_28.location = (0.0, 0.0, 0.0)
_m = ob_line_pos_28.modifiers.new('Skin', 'SKIN')
_m = ob_line_pos_28.modifiers.new('Subdivision', 'SUBSURF')
_m.levels = 3
_m.render_levels = 3
_m = ob_line_pos_28.modifiers.new('Bevel', 'BEVEL')
_m.width = 0.006
_m.width_pct = 0.006
_m.segments = 6
ob_line_pos_29.location = (0.0, 0.0, 0.0)
_m = ob_line_pos_29.modifiers.new('Skin', 'SKIN')
_m = ob_line_pos_29.modifiers.new('Subdivision', 'SUBSURF')
_m.levels = 3
_m.render_levels = 3
_m = ob_line_pos_29.modifiers.new('Bevel', 'BEVEL')
_m.width = 0.006
_m.width_pct = 0.006
_m.segments = 6
ob_line_pos_30.location = (0.0, 0.0, 0.0)
_m = ob_line_pos_30.modifiers.new('Skin', 'SKIN')
_m = ob_line_pos_30.modifiers.new('Subdivision', 'SUBSURF')
_m.levels = 3
_m.render_levels = 3
_m = ob_line_pos_30.modifiers.new('Bevel', 'BEVEL')
_m.width = 0.006
_m.width_pct = 0.006
_m.segments = 6
ob_line_pos_31.location = (0.0, 0.0, 0.0)
_m = ob_line_pos_31.modifiers.new('Skin', 'SKIN')
_m = ob_line_pos_31.modifiers.new('Subdivision', 'SUBSURF')
_m.levels = 3
_m.render_levels = 3
_m = ob_line_pos_31.modifiers.new('Bevel', 'BEVEL')
_m.width = 0.006
_m.width_pct = 0.006
_m.segments = 6
ob_line_pos_32.location = (0.0, 0.0, 0.0)
_m = ob_line_pos_32.modifiers.new('Skin', 'SKIN')
_m = ob_line_pos_32.modifiers.new('Subdivision', 'SUBSURF')
_m.levels = 3
_m.render_levels = 3
_m = ob_line_pos_32.modifiers.new('Bevel', 'BEVEL')
_m.width = 0.006
_m.width_pct = 0.006
_m.segments = 6
ob_line_pos_33.location = (0.0, 0.0, 0.0)
_m = ob_line_pos_33.modifiers.new('Skin', 'SKIN')
_m = ob_line_pos_33.modifiers.new('Subdivision', 'SUBSURF')
_m.levels = 3
_m.render_levels = 3
_m = ob_line_pos_33.modifiers.new('Bevel', 'BEVEL')
_m.width = 0.006
_m.width_pct = 0.006
_m.segments = 6
ob_line_pos_34.location = (0.0, 0.0, 0.0)
_m = ob_line_pos_34.modifiers.new('Skin', 'SKIN')
_m = ob_line_pos_34.modifiers.new('Subdivision', 'SUBSURF')
_m.levels = 3
_m.render_levels = 3
_m = ob_line_pos_34.modifiers.new('Bevel', 'BEVEL')
_m.width = 0.006
_m.width_pct = 0.006
_m.segments = 6
ob_line_pos_35.location = (0.0, 0.0, 0.0)
_m = ob_line_pos_35.modifiers.new('Skin', 'SKIN')
_m = ob_line_pos_35.modifiers.new('Subdivision', 'SUBSURF')
_m.levels = 3
_m.render_levels = 3
_m = ob_line_pos_35.modifiers.new('Bevel', 'BEVEL')
_m.width = 0.006
_m.width_pct = 0.006
_m.segments = 6
ob_line_pos_36.location = (0.0, 0.0, 0.0)
_m = ob_line_pos_36.modifiers.new('Skin', 'SKIN')
_m = ob_line_pos_36.modifiers.new('Subdivision', 'SUBSURF')
_m.levels = 3
_m.render_levels = 3
_m = ob_line_pos_36.modifiers.new('Bevel', 'BEVEL')
_m.width = 0.006
_m.width_pct = 0.006
_m.segments = 6
ob_line_pos_37.location = (0.0, 0.0, 0.0)
_m = ob_line_pos_37.modifiers.new('Skin', 'SKIN')
_m = ob_line_pos_37.modifiers.new('Subdivision', 'SUBSURF')
_m.levels = 3
_m.render_levels = 3
_m = ob_line_pos_37.modifiers.new('Bevel', 'BEVEL')
_m.width = 0.006
_m.width_pct = 0.006
_m.segments = 6
ob_line_pos_38.location = (0.0, 0.0, 0.0)
_m = ob_line_pos_38.modifiers.new('Skin', 'SKIN')
_m = ob_line_pos_38.modifiers.new('Subdivision', 'SUBSURF')
_m.levels = 3
_m.render_levels = 3
_m = ob_line_pos_38.modifiers.new('Bevel', 'BEVEL')
_m.width = 0.006
_m.width_pct = 0.006
_m.segments = 6
ob_line_pos_39.location = (0.0, 0.0, 0.0)
_m = ob_line_pos_39.modifiers.new('Skin', 'SKIN')
_m = ob_line_pos_39.modifiers.new('Subdivision', 'SUBSURF')
_m.levels = 3
_m.render_levels = 3
_m = ob_line_pos_39.modifiers.new('Bevel', 'BEVEL')
_m.width = 0.006
_m.width_pct = 0.006
_m.segments = 6
ob_line_neg_0.location = (0.0, 0.0, 0.0)
_m = ob_line_neg_0.modifiers.new('Skin', 'SKIN')
_m = ob_line_neg_0.modifiers.new('Subdivision', 'SUBSURF')
_m.levels = 3
_m.render_levels = 3
_m = ob_line_neg_0.modifiers.new('Bevel', 'BEVEL')
_m.width = 0.006
_m.width_pct = 0.006
_m.segments = 6
ob_line_neg_1.location = (0.0, 0.0, 0.0)
_m = ob_line_neg_1.modifiers.new('Skin', 'SKIN')
_m = ob_line_neg_1.modifiers.new('Subdivision', 'SUBSURF')
_m.levels = 3
_m.render_levels = 3
_m = ob_line_neg_1.modifiers.new('Bevel', 'BEVEL')
_m.width = 0.006
_m.width_pct = 0.006
_m.segments = 6
ob_line_neg_2.location = (0.0, 0.0, 0.0)
_m = ob_line_neg_2.modifiers.new('Skin', 'SKIN')
_m = ob_line_neg_2.modifiers.new('Subdivision', 'SUBSURF')
_m.levels = 3
_m.render_levels = 3
_m = ob_line_neg_2.modifiers.new('Bevel', 'BEVEL')
_m.width = 0.006
_m.width_pct = 0.006
_m.segments = 6
ob_line_neg_3.location = (0.0, 0.0, 0.0)
_m = ob_line_neg_3.modifiers.new('Skin', 'SKIN')
_m = ob_line_neg_3.modifiers.new('Subdivision', 'SUBSURF')
_m.levels = 3
_m.render_levels = 3
_m = ob_line_neg_3.modifiers.new('Bevel', 'BEVEL')
_m.width = 0.006
_m.width_pct = 0.006
_m.segments = 6
ob_line_neg_4.location = (0.0, 0.0, 0.0)
_m = ob_line_neg_4.modifiers.new('Skin', 'SKIN')
_m = ob_line_neg_4.modifiers.new('Subdivision', 'SUBSURF')
_m.levels = 3
_m.render_levels = 3
_m = ob_line_neg_4.modifiers.new('Bevel', 'BEVEL')
_m.width = 0.006
_m.width_pct = 0.006
_m.segments = 6
ob_line_neg_5.location = (0.0, 0.0, 0.0)
_m = ob_line_neg_5.modifiers.new('Skin', 'SKIN')
_m = ob_line_neg_5.modifiers.new('Subdivision', 'SUBSURF')
_m.levels = 3
_m.render_levels = 3
_m = ob_line_neg_5.modifiers.new('Bevel', 'BEVEL')
_m.width = 0.006
_m.width_pct = 0.006
_m.segments = 6
ob_line_neg_6.location = (0.0, 0.0, 0.0)
_m = ob_line_neg_6.modifiers.new('Skin', 'SKIN')
_m = ob_line_neg_6.modifiers.new('Subdivision', 'SUBSURF')
_m.levels = 3
_m.render_levels = 3
_m = ob_line_neg_6.modifiers.new('Bevel', 'BEVEL')
_m.width = 0.006
_m.width_pct = 0.006
_m.segments = 6
ob_line_neg_7.location = (0.0, 0.0, 0.0)
_m = ob_line_neg_7.modifiers.new('Skin', 'SKIN')
_m = ob_line_neg_7.modifiers.new('Subdivision', 'SUBSURF')
_m.levels = 3
_m.render_levels = 3
_m = ob_line_neg_7.modifiers.new('Bevel', 'BEVEL')
_m.width = 0.006
_m.width_pct = 0.006
_m.segments = 6
ob_line_neg_8.location = (0.0, 0.0, 0.0)
_m = ob_line_neg_8.modifiers.new('Skin', 'SKIN')
_m = ob_line_neg_8.modifiers.new('Subdivision', 'SUBSURF')
_m.levels = 3
_m.render_levels = 3
_m = ob_line_neg_8.modifiers.new('Bevel', 'BEVEL')
_m.width = 0.006
_m.width_pct = 0.006
_m.segments = 6
ob_line_neg_9.location = (0.0, 0.0, 0.0)
_m = ob_line_neg_9.modifiers.new('Skin', 'SKIN')
_m = ob_line_neg_9.modifiers.new('Subdivision', 'SUBSURF')
_m.levels = 3
_m.render_levels = 3
_m = ob_line_neg_9.modifiers.new('Bevel', 'BEVEL')
_m.width = 0.006
_m.width_pct = 0.006
_m.segments = 6
ob_line_neg_10.location = (0.0, 0.0, 0.0)
_m = ob_line_neg_10.modifiers.new('Skin', 'SKIN')
_m = ob_line_neg_10.modifiers.new('Subdivision', 'SUBSURF')
_m.levels = 3
_m.render_levels = 3
_m = ob_line_neg_10.modifiers.new('Bevel', 'BEVEL')
_m.width = 0.006
_m.width_pct = 0.006
_m.segments = 6
ob_line_neg_11.location = (0.0, 0.0, 0.0)
_m = ob_line_neg_11.modifiers.new('Skin', 'SKIN')
_m = ob_line_neg_11.modifiers.new('Subdivision', 'SUBSURF')
_m.levels = 3
_m.render_levels = 3
_m = ob_line_neg_11.modifiers.new('Bevel', 'BEVEL')
_m.width = 0.006
_m.width_pct = 0.006
_m.segments = 6
ob_line_neg_12.location = (0.0, 0.0, 0.0)
_m = ob_line_neg_12.modifiers.new('Skin', 'SKIN')
_m = ob_line_neg_12.modifiers.new('Subdivision', 'SUBSURF')
_m.levels = 3
_m.render_levels = 3
_m = ob_line_neg_12.modifiers.new('Bevel', 'BEVEL')
_m.width = 0.006
_m.width_pct = 0.006
_m.segments = 6
ob_line_neg_13.location = (0.0, 0.0, 0.0)
_m = ob_line_neg_13.modifiers.new('Skin', 'SKIN')
_m = ob_line_neg_13.modifiers.new('Subdivision', 'SUBSURF')
_m.levels = 3
_m.render_levels = 3
_m = ob_line_neg_13.modifiers.new('Bevel', 'BEVEL')
_m.width = 0.006
_m.width_pct = 0.006
_m.segments = 6
ob_line_neg_14.location = (0.0, 0.0, 0.0)
_m = ob_line_neg_14.modifiers.new('Skin', 'SKIN')
_m = ob_line_neg_14.modifiers.new('Subdivision', 'SUBSURF')
_m.levels = 3
_m.render_levels = 3
_m = ob_line_neg_14.modifiers.new('Bevel', 'BEVEL')
_m.width = 0.006
_m.width_pct = 0.006
_m.segments = 6
ob_line_neg_15.location = (0.0, 0.0, 0.0)
_m = ob_line_neg_15.modifiers.new('Skin', 'SKIN')
_m = ob_line_neg_15.modifiers.new('Subdivision', 'SUBSURF')
_m.levels = 3
_m.render_levels = 3
_m = ob_line_neg_15.modifiers.new('Bevel', 'BEVEL')
_m.width = 0.006
_m.width_pct = 0.006
_m.segments = 6
ob_line_neg_16.location = (0.0, 0.0, 0.0)
_m = ob_line_neg_16.modifiers.new('Skin', 'SKIN')
_m = ob_line_neg_16.modifiers.new('Subdivision', 'SUBSURF')
_m.levels = 3
_m.render_levels = 3
_m = ob_line_neg_16.modifiers.new('Bevel', 'BEVEL')
_m.width = 0.006
_m.width_pct = 0.006
_m.segments = 6
ob_line_neg_17.location = (0.0, 0.0, 0.0)
_m = ob_line_neg_17.modifiers.new('Skin', 'SKIN')
_m = ob_line_neg_17.modifiers.new('Subdivision', 'SUBSURF')
_m.levels = 3
_m.render_levels = 3
_m = ob_line_neg_17.modifiers.new('Bevel', 'BEVEL')
_m.width = 0.006
_m.width_pct = 0.006
_m.segments = 6
ob_line_neg_18.location = (0.0, 0.0, 0.0)
_m = ob_line_neg_18.modifiers.new('Skin', 'SKIN')
_m = ob_line_neg_18.modifiers.new('Subdivision', 'SUBSURF')
_m.levels = 3
_m.render_levels = 3
_m = ob_line_neg_18.modifiers.new('Bevel', 'BEVEL')
_m.width = 0.006
_m.width_pct = 0.006
_m.segments = 6
ob_line_neg_19.location = (0.0, 0.0, 0.0)
_m = ob_line_neg_19.modifiers.new('Skin', 'SKIN')
_m = ob_line_neg_19.modifiers.new('Subdivision', 'SUBSURF')
_m.levels = 3
_m.render_levels = 3
_m = ob_line_neg_19.modifiers.new('Bevel', 'BEVEL')
_m.width = 0.006
_m.width_pct = 0.006
_m.segments = 6
ob_line_neg_20.location = (0.0, 0.0, 0.0)
_m = ob_line_neg_20.modifiers.new('Skin', 'SKIN')
_m = ob_line_neg_20.modifiers.new('Subdivision', 'SUBSURF')
_m.levels = 3
_m.render_levels = 3
_m = ob_line_neg_20.modifiers.new('Bevel', 'BEVEL')
_m.width = 0.006
_m.width_pct = 0.006
_m.segments = 6
ob_line_neg_21.location = (0.0, 0.0, 0.0)
_m = ob_line_neg_21.modifiers.new('Skin', 'SKIN')
_m = ob_line_neg_21.modifiers.new('Subdivision', 'SUBSURF')
_m.levels = 3
_m.render_levels = 3
_m = ob_line_neg_21.modifiers.new('Bevel', 'BEVEL')
_m.width = 0.006
_m.width_pct = 0.006
_m.segments = 6
ob_line_neg_22.location = (0.0, 0.0, 0.0)
_m = ob_line_neg_22.modifiers.new('Skin', 'SKIN')
_m = ob_line_neg_22.modifiers.new('Subdivision', 'SUBSURF')
_m.levels = 3
_m.render_levels = 3
_m = ob_line_neg_22.modifiers.new('Bevel', 'BEVEL')
_m.width = 0.006
_m.width_pct = 0.006
_m.segments = 6
ob_line_neg_23.location = (0.0, 0.0, 0.0)
_m = ob_line_neg_23.modifiers.new('Skin', 'SKIN')
_m = ob_line_neg_23.modifiers.new('Subdivision', 'SUBSURF')
_m.levels = 3
_m.render_levels = 3
_m = ob_line_neg_23.modifiers.new('Bevel', 'BEVEL')
_m.width = 0.006
_m.width_pct = 0.006
_m.segments = 6
ob_line_neg_24.location = (0.0, 0.0, 0.0)
_m = ob_line_neg_24.modifiers.new('Skin', 'SKIN')
_m = ob_line_neg_24.modifiers.new('Subdivision', 'SUBSURF')
_m.levels = 3
_m.render_levels = 3
_m = ob_line_neg_24.modifiers.new('Bevel', 'BEVEL')
_m.width = 0.006
_m.width_pct = 0.006
_m.segments = 6
ob_line_neg_25.location = (0.0, 0.0, 0.0)
_m = ob_line_neg_25.modifiers.new('Skin', 'SKIN')
_m = ob_line_neg_25.modifiers.new('Subdivision', 'SUBSURF')
_m.levels = 3
_m.render_levels = 3
_m = ob_line_neg_25.modifiers.new('Bevel', 'BEVEL')
_m.width = 0.006
_m.width_pct = 0.006
_m.segments = 6
ob_line_neg_26.location = (0.0, 0.0, 0.0)
_m = ob_line_neg_26.modifiers.new('Skin', 'SKIN')
_m = ob_line_neg_26.modifiers.new('Subdivision', 'SUBSURF')
_m.levels = 3
_m.render_levels = 3
_m = ob_line_neg_26.modifiers.new('Bevel', 'BEVEL')
_m.width = 0.006
_m.width_pct = 0.006
_m.segments = 6
ob_line_neg_27.location = (0.0, 0.0, 0.0)
_m = ob_line_neg_27.modifiers.new('Skin', 'SKIN')
_m = ob_line_neg_27.modifiers.new('Subdivision', 'SUBSURF')
_m.levels = 3
_m.render_levels = 3
_m = ob_line_neg_27.modifiers.new('Bevel', 'BEVEL')
_m.width = 0.006
_m.width_pct = 0.006
_m.segments = 6
ob_line_neg_28.location = (0.0, 0.0, 0.0)
_m = ob_line_neg_28.modifiers.new('Skin', 'SKIN')
_m = ob_line_neg_28.modifiers.new('Subdivision', 'SUBSURF')
_m.levels = 3
_m.render_levels = 3
_m = ob_line_neg_28.modifiers.new('Bevel', 'BEVEL')
_m.width = 0.006
_m.width_pct = 0.006
_m.segments = 6
ob_line_neg_29.location = (0.0, 0.0, 0.0)
_m = ob_line_neg_29.modifiers.new('Skin', 'SKIN')
_m = ob_line_neg_29.modifiers.new('Subdivision', 'SUBSURF')
_m.levels = 3
_m.render_levels = 3
_m = ob_line_neg_29.modifiers.new('Bevel', 'BEVEL')
_m.width = 0.006
_m.width_pct = 0.006
_m.segments = 6
ob_line_neg_30.location = (0.0, 0.0, 0.0)
_m = ob_line_neg_30.modifiers.new('Skin', 'SKIN')
_m = ob_line_neg_30.modifiers.new('Subdivision', 'SUBSURF')
_m.levels = 3
_m.render_levels = 3
_m = ob_line_neg_30.modifiers.new('Bevel', 'BEVEL')
_m.width = 0.006
_m.width_pct = 0.006
_m.segments = 6
ob_line_neg_31.location = (0.0, 0.0, 0.0)
_m = ob_line_neg_31.modifiers.new('Skin', 'SKIN')
_m = ob_line_neg_31.modifiers.new('Subdivision', 'SUBSURF')
_m.levels = 3
_m.render_levels = 3
_m = ob_line_neg_31.modifiers.new('Bevel', 'BEVEL')
_m.width = 0.006
_m.width_pct = 0.006
_m.segments = 6
ob_line_neg_32.location = (0.0, 0.0, 0.0)
_m = ob_line_neg_32.modifiers.new('Skin', 'SKIN')
_m = ob_line_neg_32.modifiers.new('Subdivision', 'SUBSURF')
_m.levels = 3
_m.render_levels = 3
_m = ob_line_neg_32.modifiers.new('Bevel', 'BEVEL')
_m.width = 0.006
_m.width_pct = 0.006
_m.segments = 6
ob_line_neg_33.location = (0.0, 0.0, 0.0)
_m = ob_line_neg_33.modifiers.new('Skin', 'SKIN')
_m = ob_line_neg_33.modifiers.new('Subdivision', 'SUBSURF')
_m.levels = 3
_m.render_levels = 3
_m = ob_line_neg_33.modifiers.new('Bevel', 'BEVEL')
_m.width = 0.006
_m.width_pct = 0.006
_m.segments = 6
ob_line_neg_34.location = (0.0, 0.0, 0.0)
_m = ob_line_neg_34.modifiers.new('Skin', 'SKIN')
_m = ob_line_neg_34.modifiers.new('Subdivision', 'SUBSURF')
_m.levels = 3
_m.render_levels = 3
_m = ob_line_neg_34.modifiers.new('Bevel', 'BEVEL')
_m.width = 0.006
_m.width_pct = 0.006
_m.segments = 6
ob_line_neg_35.location = (0.0, 0.0, 0.0)
_m = ob_line_neg_35.modifiers.new('Skin', 'SKIN')
_m = ob_line_neg_35.modifiers.new('Subdivision', 'SUBSURF')
_m.levels = 3
_m.render_levels = 3
_m = ob_line_neg_35.modifiers.new('Bevel', 'BEVEL')
_m.width = 0.006
_m.width_pct = 0.006
_m.segments = 6
ob_line_neg_36.location = (0.0, 0.0, 0.0)
_m = ob_line_neg_36.modifiers.new('Skin', 'SKIN')
_m = ob_line_neg_36.modifiers.new('Subdivision', 'SUBSURF')
_m.levels = 3
_m.render_levels = 3
_m = ob_line_neg_36.modifiers.new('Bevel', 'BEVEL')
_m.width = 0.006
_m.width_pct = 0.006
_m.segments = 6
ob_line_neg_37.location = (0.0, 0.0, 0.0)
_m = ob_line_neg_37.modifiers.new('Skin', 'SKIN')
_m = ob_line_neg_37.modifiers.new('Subdivision', 'SUBSURF')
_m.levels = 3
_m.render_levels = 3
_m = ob_line_neg_37.modifiers.new('Bevel', 'BEVEL')
_m.width = 0.006
_m.width_pct = 0.006
_m.segments = 6
ob_line_neg_38.location = (0.0, 0.0, 0.0)
_m = ob_line_neg_38.modifiers.new('Skin', 'SKIN')
_m = ob_line_neg_38.modifiers.new('Subdivision', 'SUBSURF')
_m.levels = 3
_m.render_levels = 3
_m = ob_line_neg_38.modifiers.new('Bevel', 'BEVEL')
_m.width = 0.006
_m.width_pct = 0.006
_m.segments = 6
ob_line_neg_39.location = (0.0, 0.0, 0.0)
_m = ob_line_neg_39.modifiers.new('Skin', 'SKIN')
_m = ob_line_neg_39.modifiers.new('Subdivision', 'SUBSURF')
_m.levels = 3
_m.render_levels = 3
_m = ob_line_neg_39.modifiers.new('Bevel', 'BEVEL')
_m.width = 0.006
_m.width_pct = 0.006
_m.segments = 6

# ---- collection membership
col_collection.objects.link(ob_ring)
col_collection.objects.link(ob_ring_001)
col_collection.objects.link(ob_line_pos_0)
col_collection.objects.link(ob_line_pos_1)
col_collection.objects.link(ob_line_pos_2)
col_collection.objects.link(ob_line_pos_3)
col_collection.objects.link(ob_line_pos_4)
col_collection.objects.link(ob_line_pos_5)
col_collection.objects.link(ob_line_pos_6)
col_collection.objects.link(ob_line_pos_7)
col_collection.objects.link(ob_line_pos_8)
col_collection.objects.link(ob_line_pos_9)
col_collection.objects.link(ob_line_pos_10)
col_collection.objects.link(ob_line_pos_11)
col_collection.objects.link(ob_line_pos_12)
col_collection.objects.link(ob_line_pos_13)
col_collection.objects.link(ob_line_pos_14)
col_collection.objects.link(ob_line_pos_15)
col_collection.objects.link(ob_line_pos_16)
col_collection.objects.link(ob_line_pos_17)
col_collection.objects.link(ob_line_pos_18)
col_collection.objects.link(ob_line_pos_19)
col_collection.objects.link(ob_line_pos_20)
col_collection.objects.link(ob_line_pos_21)
col_collection.objects.link(ob_line_pos_22)
col_collection.objects.link(ob_line_pos_23)
col_collection.objects.link(ob_line_pos_24)
col_collection.objects.link(ob_line_pos_25)
col_collection.objects.link(ob_line_pos_26)
col_collection.objects.link(ob_line_pos_27)
col_collection.objects.link(ob_line_pos_28)
col_collection.objects.link(ob_line_pos_29)
col_collection.objects.link(ob_line_pos_30)
col_collection.objects.link(ob_line_pos_31)
col_collection.objects.link(ob_line_pos_32)
col_collection.objects.link(ob_line_pos_33)
col_collection.objects.link(ob_line_pos_34)
col_collection.objects.link(ob_line_pos_35)
col_collection.objects.link(ob_line_pos_36)
col_collection.objects.link(ob_line_pos_37)
col_collection.objects.link(ob_line_pos_38)
col_collection.objects.link(ob_line_pos_39)
col_collection.objects.link(ob_line_neg_0)
col_collection.objects.link(ob_line_neg_1)
col_collection.objects.link(ob_line_neg_2)
col_collection.objects.link(ob_line_neg_3)
col_collection.objects.link(ob_line_neg_4)
col_collection.objects.link(ob_line_neg_5)
col_collection.objects.link(ob_line_neg_6)
col_collection.objects.link(ob_line_neg_7)
col_collection.objects.link(ob_line_neg_8)
col_collection.objects.link(ob_line_neg_9)
col_collection.objects.link(ob_line_neg_10)
col_collection.objects.link(ob_line_neg_11)
col_collection.objects.link(ob_line_neg_12)
col_collection.objects.link(ob_line_neg_13)
col_collection.objects.link(ob_line_neg_14)
col_collection.objects.link(ob_line_neg_15)
col_collection.objects.link(ob_line_neg_16)
col_collection.objects.link(ob_line_neg_17)
col_collection.objects.link(ob_line_neg_18)
col_collection.objects.link(ob_line_neg_19)
col_collection.objects.link(ob_line_neg_20)
col_collection.objects.link(ob_line_neg_21)
col_collection.objects.link(ob_line_neg_22)
col_collection.objects.link(ob_line_neg_23)
col_collection.objects.link(ob_line_neg_24)
col_collection.objects.link(ob_line_neg_25)
col_collection.objects.link(ob_line_neg_26)
col_collection.objects.link(ob_line_neg_27)
col_collection.objects.link(ob_line_neg_28)
col_collection.objects.link(ob_line_neg_29)
col_collection.objects.link(ob_line_neg_30)
col_collection.objects.link(ob_line_neg_31)
col_collection.objects.link(ob_line_neg_32)
col_collection.objects.link(ob_line_neg_33)
col_collection.objects.link(ob_line_neg_34)
col_collection.objects.link(ob_line_neg_35)
col_collection.objects.link(ob_line_neg_36)
col_collection.objects.link(ob_line_neg_37)
col_collection.objects.link(ob_line_neg_38)
col_collection.objects.link(ob_line_neg_39)

# ---- scene / render settings (as saved in the file)
scene.frame_start = 1; scene.frame_end = 250; scene.frame_set(1)
scene.render.engine = 'BLENDER_EEVEE_NEXT'
scene.cycles.sampling_pattern = 'TABULATED_SOBOL'
bpy.context.view_layer.update()

# ---- added for rendering (the .blend has no active camera and no usable light): camera, sun
cam_auto = bpy.data.cameras.new('AutoCamera')
cam_auto.lens = 50.0
cam_auto.sensor_width = 36.0
cam_auto.clip_end = 1000.0
ob_auto_camera = bpy.data.objects.new('AutoCamera', cam_auto)
scene.collection.objects.link(ob_auto_camera)
ob_auto_camera.location = (6.55256, -7.86307, 5.24205)
ob_auto_camera.rotation_euler = (1.09748, -7.21219e-08, 0.694738)
scene.camera = ob_auto_camera
light_auto_sun = bpy.data.lights.new('AutoSun', 'SUN')
light_auto_sun.energy = 3.0
light_auto_sun.angle = 0.0523599
ob_auto_sun = bpy.data.objects.new('AutoSun', light_auto_sun)
scene.collection.objects.link(ob_auto_sun)
ob_auto_sun.rotation_euler = (0.872665, 0.174533, 0.523599)
bpy.context.view_layer.update()
